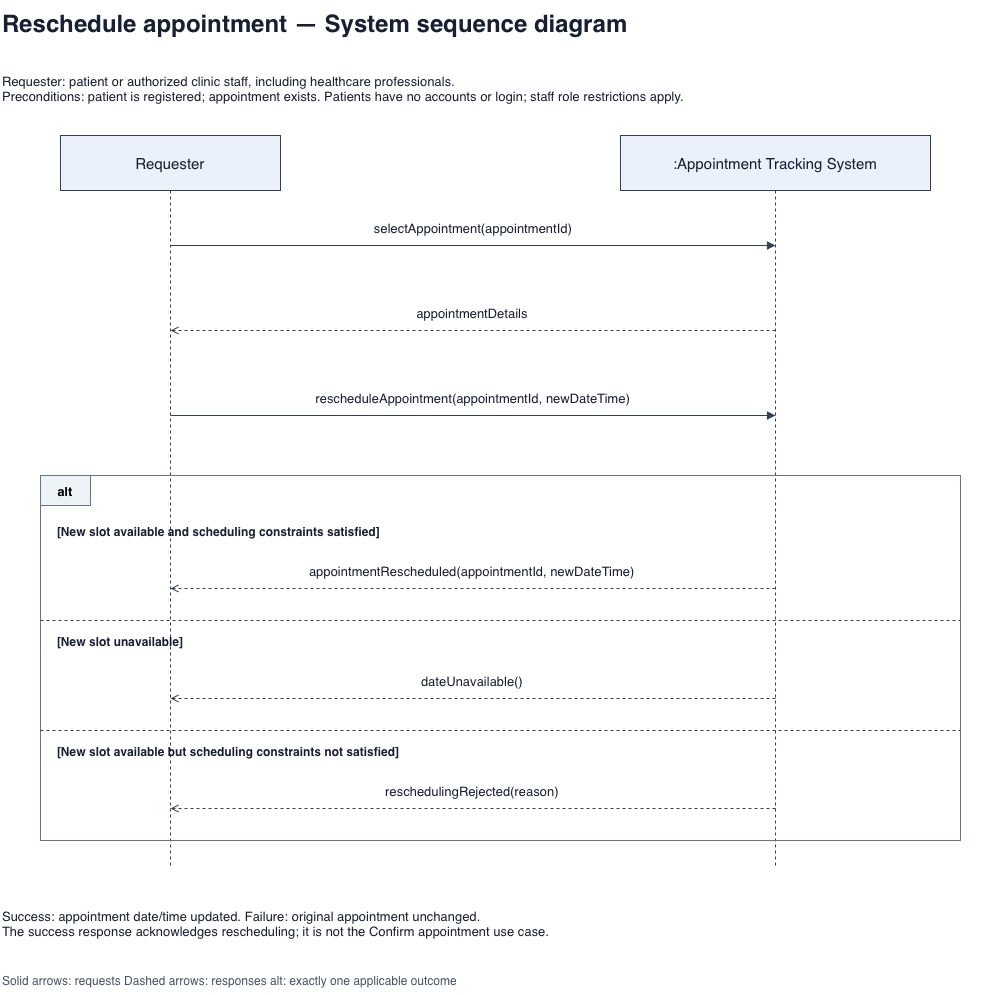

The diagram above was exported from draw.io. Its source (the exported page's mxGraphModel, read from the mxfile embedded in the PNG):
<mxGraphModel dx="1190" dy="1031" grid="1" gridSize="10" guides="1" tooltips="1" connect="1" arrows="1" fold="1" page="1" pageScale="1" pageWidth="1100" pageHeight="1400" math="0" shadow="0">
  <root>
    <mxCell id="0" />
    <mxCell id="1" parent="0" />
    <mxCell id="20" edge="1" parent="1" style="edgeStyle=none;html=0;rounded=0;endArrow=none;endFill=1;strokeColor=#334155;fontColor=#172033;fontSize=13;labelBackgroundColor=#ffffff;verticalAlign=bottom;spacingBottom=7;dashed=1;" value="">
      <mxGeometry relative="1" as="geometry">
        <mxPoint x="825" y="215" as="sourcePoint" />
        <mxPoint x="825" y="890" as="targetPoint" />
      </mxGeometry>
    </mxCell>
    <mxCell id="19" edge="1" parent="1" style="edgeStyle=none;html=0;rounded=0;endArrow=none;endFill=1;strokeColor=#334155;fontColor=#172033;fontSize=13;labelBackgroundColor=#ffffff;verticalAlign=bottom;spacingBottom=7;dashed=1;" value="">
      <mxGeometry relative="1" as="geometry">
        <mxPoint x="220" y="215" as="sourcePoint" />
        <mxPoint x="220" y="890" as="targetPoint" />
      </mxGeometry>
    </mxCell>
    <mxCell id="2" parent="1" style="text;html=0;whiteSpace=wrap;overflow=hidden;align=left;verticalAlign=middle;fontColor=#172033;fontSize=13;fontSize=24;fontStyle=1;" value="Reschedule appointment — System sequence diagram" vertex="1">
      <mxGeometry height="45" width="1000" x="50" y="25" as="geometry" />
    </mxCell>
    <mxCell id="3" parent="1" style="text;html=0;whiteSpace=wrap;overflow=hidden;align=left;verticalAlign=middle;fontColor=#172033;fontSize=13;" value="Requester: patient or authorized clinic staff, including healthcare professionals.&#10;Preconditions: patient is registered; appointment exists. Patients have no accounts or login; staff role restrictions apply." vertex="1">
      <mxGeometry height="65" width="1000" x="50" y="80" as="geometry" />
    </mxCell>
    <mxCell id="4" parent="1" style="rounded=0;whiteSpace=wrap;html=0;fillColor=#eaf1fa;strokeColor=#334155;fontColor=#172033;fontSize=15;" value="Requester" vertex="1">
      <mxGeometry height="55" width="220" x="110" y="160" as="geometry" />
    </mxCell>
    <mxCell id="5" parent="1" style="rounded=0;whiteSpace=wrap;html=0;fillColor=#eaf1fa;strokeColor=#334155;fontColor=#172033;fontSize=15;" value=":Appointment Tracking System" vertex="1">
      <mxGeometry height="55" width="310" x="670" y="160" as="geometry" />
    </mxCell>
    <mxCell id="6" edge="1" parent="1" style="edgeStyle=none;html=0;rounded=0;endArrow=block;endFill=1;strokeColor=#334155;fontColor=#172033;fontSize=13;labelBackgroundColor=#ffffff;verticalAlign=bottom;spacingBottom=7;" value="selectAppointment(appointmentId)">
      <mxGeometry relative="1" as="geometry">
        <mxPoint x="220" y="270" as="sourcePoint" />
        <mxPoint x="825" y="270" as="targetPoint" />
      </mxGeometry>
    </mxCell>
    <mxCell id="7" edge="1" parent="1" style="edgeStyle=none;html=0;rounded=0;endArrow=open;endFill=1;strokeColor=#334155;fontColor=#172033;fontSize=13;labelBackgroundColor=#ffffff;verticalAlign=bottom;spacingBottom=7;dashed=1;" value="appointmentDetails">
      <mxGeometry relative="1" as="geometry">
        <mxPoint x="825" y="355" as="sourcePoint" />
        <mxPoint x="220" y="355" as="targetPoint" />
      </mxGeometry>
    </mxCell>
    <mxCell id="8" edge="1" parent="1" style="edgeStyle=none;html=0;rounded=0;endArrow=block;endFill=1;strokeColor=#334155;fontColor=#172033;fontSize=13;labelBackgroundColor=#ffffff;verticalAlign=bottom;spacingBottom=7;" value="rescheduleAppointment(appointmentId, newDateTime)">
      <mxGeometry relative="1" as="geometry">
        <mxPoint x="220" y="440" as="sourcePoint" />
        <mxPoint x="825" y="440" as="targetPoint" />
      </mxGeometry>
    </mxCell>
    <mxCell id="9" parent="1" style="rounded=0;fillColor=none;strokeColor=#64748b;html=0;" value="" vertex="1">
      <mxGeometry height="365" width="920" x="90" y="500" as="geometry" />
    </mxCell>
    <mxCell id="10" parent="1" style="rounded=0;fillColor=#edf2f7;strokeColor=#64748b;html=0;fontStyle=1;fontSize=13;" value="alt" vertex="1">
      <mxGeometry height="30" width="50" x="90" y="500" as="geometry" />
    </mxCell>
    <mxCell id="11" parent="1" style="text;html=0;whiteSpace=wrap;overflow=hidden;align=left;verticalAlign=middle;fontColor=#172033;fontSize=13;fontStyle=1;fontSize=12;" value="[New slot available and scheduling constraints satisfied]" vertex="1">
      <mxGeometry height="32" width="890" x="105" y="540" as="geometry" />
    </mxCell>
    <mxCell id="12" edge="1" parent="1" style="edgeStyle=none;html=0;rounded=0;endArrow=open;endFill=1;strokeColor=#334155;fontColor=#172033;fontSize=13;labelBackgroundColor=#ffffff;verticalAlign=bottom;spacingBottom=7;dashed=1;" value="appointmentRescheduled(appointmentId, newDateTime)">
      <mxGeometry relative="1" as="geometry">
        <mxPoint x="825" y="613" as="sourcePoint" />
        <mxPoint x="220" y="613" as="targetPoint" />
      </mxGeometry>
    </mxCell>
    <mxCell id="13" edge="1" parent="1" style="edgeStyle=none;html=0;rounded=0;endArrow=none;endFill=1;strokeColor=#334155;fontColor=#172033;fontSize=13;labelBackgroundColor=#ffffff;verticalAlign=bottom;spacingBottom=7;dashed=1;" value="">
      <mxGeometry relative="1" as="geometry">
        <mxPoint x="90" y="645" as="sourcePoint" />
        <mxPoint x="1010" y="645" as="targetPoint" />
      </mxGeometry>
    </mxCell>
    <mxCell id="14" parent="1" style="text;html=0;whiteSpace=wrap;overflow=hidden;align=left;verticalAlign=middle;fontColor=#172033;fontSize=13;fontStyle=1;fontSize=12;" value="[New slot unavailable]" vertex="1">
      <mxGeometry height="32" width="890" x="105" y="650" as="geometry" />
    </mxCell>
    <mxCell id="15" edge="1" parent="1" style="edgeStyle=none;html=0;rounded=0;endArrow=open;endFill=1;strokeColor=#334155;fontColor=#172033;fontSize=13;labelBackgroundColor=#ffffff;verticalAlign=bottom;spacingBottom=7;dashed=1;" value="dateUnavailable()">
      <mxGeometry relative="1" as="geometry">
        <mxPoint x="825" y="723" as="sourcePoint" />
        <mxPoint x="220" y="723" as="targetPoint" />
      </mxGeometry>
    </mxCell>
    <mxCell id="16" edge="1" parent="1" style="edgeStyle=none;html=0;rounded=0;endArrow=none;endFill=1;strokeColor=#334155;fontColor=#172033;fontSize=13;labelBackgroundColor=#ffffff;verticalAlign=bottom;spacingBottom=7;dashed=1;" value="">
      <mxGeometry relative="1" as="geometry">
        <mxPoint x="90" y="755" as="sourcePoint" />
        <mxPoint x="1010" y="755" as="targetPoint" />
      </mxGeometry>
    </mxCell>
    <mxCell id="17" parent="1" style="text;html=0;whiteSpace=wrap;overflow=hidden;align=left;verticalAlign=middle;fontColor=#172033;fontSize=13;fontStyle=1;fontSize=12;" value="[New slot available but scheduling constraints not satisfied]" vertex="1">
      <mxGeometry height="32" width="890" x="105" y="760" as="geometry" />
    </mxCell>
    <mxCell id="18" edge="1" parent="1" style="edgeStyle=none;html=0;rounded=0;endArrow=open;endFill=1;strokeColor=#334155;fontColor=#172033;fontSize=13;labelBackgroundColor=#ffffff;verticalAlign=bottom;spacingBottom=7;dashed=1;" value="reschedulingRejected(reason)">
      <mxGeometry relative="1" as="geometry">
        <mxPoint x="825" y="833" as="sourcePoint" />
        <mxPoint x="220" y="833" as="targetPoint" />
      </mxGeometry>
    </mxCell>
    <mxCell id="21" parent="1" style="text;html=0;whiteSpace=wrap;overflow=hidden;align=left;verticalAlign=middle;fontColor=#172033;fontSize=13;" value="Success: appointment date/time updated. Failure: original appointment unchanged.&#10;The success response acknowledges rescheduling; it is not the Confirm appointment use case." vertex="1">
      <mxGeometry height="75" width="1000" x="50" y="910" as="geometry" />
    </mxCell>
    <mxCell id="22" parent="1" style="text;html=0;whiteSpace=wrap;overflow=hidden;align=left;verticalAlign=middle;fontColor=#172033;fontSize=13;fontSize=12;fontColor=#475569;" value="Solid arrows: requests    Dashed arrows: responses    alt: exactly one applicable outcome" vertex="1">
      <mxGeometry height="30" width="1000" x="50" y="990" as="geometry" />
    </mxCell>
  </root>
</mxGraphModel>